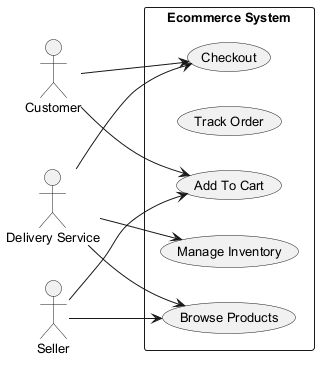

The diagram above was rendered by PlantUML. Its source (embedded in the PNG):
@startuml
skinparam backgroundColor #FFFFFF
skinparam classBackgroundColor #F3E5F5
skinparam classBorderColor #6A1B9A
skinparam defaultFontSize 13
left to right direction
actor "Customer" as C
actor "Delivery Service" as DS
actor "Seller" as S
rectangle "Ecommerce System" {
  usecase "Add To Cart" as UC_AddToCart
  usecase "Track Order" as UC_TrackOrder
  usecase "Manage Inventory" as UC_ManageInventory
  usecase "Browse Products" as UC_BrowseProducts
  usecase "Checkout" as UC_Checkout
}
C --> UC_Checkout
C --> UC_AddToCart
DS --> UC_BrowseProducts
DS --> UC_Checkout
DS --> UC_ManageInventory
S --> UC_BrowseProducts
S --> UC_AddToCart
@enduml